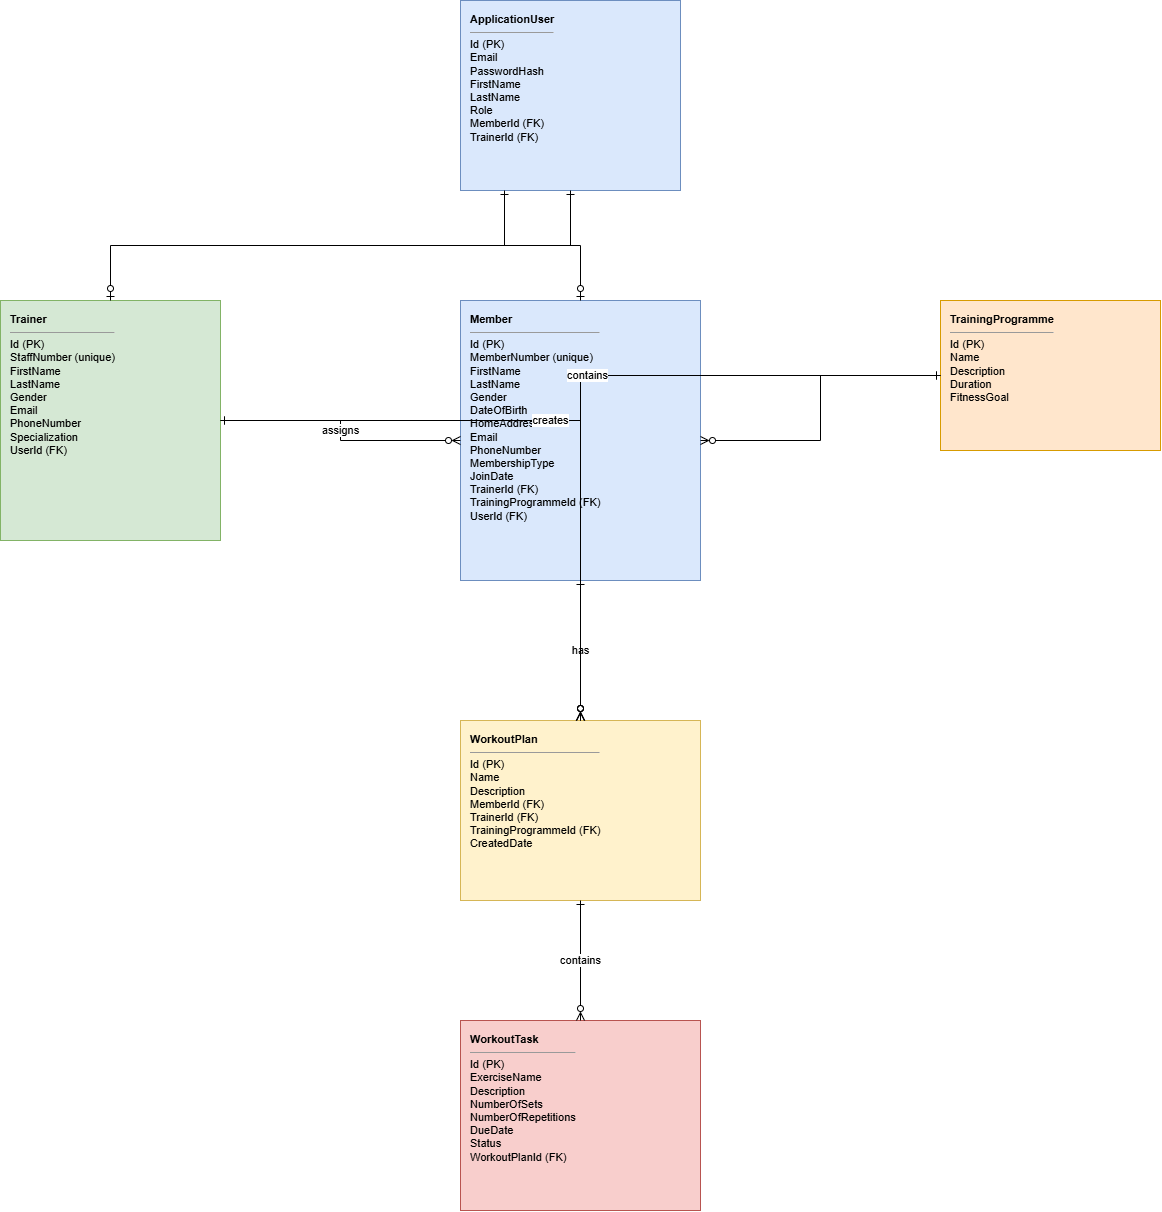

The diagram above was exported from draw.io. Its source (the exported page's mxGraphModel, read from the mxfile embedded in the PNG):
<mxGraphModel dx="2345" dy="1282" grid="1" gridSize="10" guides="1" tooltips="1" connect="1" arrows="1" fold="1" page="1" pageScale="1" pageWidth="850" pageHeight="1100" math="0" shadow="0">
  <root>
    <mxCell id="0" />
    <mxCell id="1" parent="0" />
    <mxCell id="YswQ5Ssd1DjgPMTax3sl-1" parent="1" style="rounded=0;whiteSpace=wrap;html=1;fillColor=#dae8fc;strokeColor=#6c8ebf;verticalAlign=top;align=left;spacingTop=6;spacingLeft=8;fontSize=11;" value="&lt;b&gt;ApplicationUser&lt;/b&gt;&lt;hr size=&quot;1&quot;&gt;Id (PK)&lt;br&gt;Email&lt;br&gt;PasswordHash&lt;br&gt;FirstName&lt;br&gt;LastName&lt;br&gt;Role&lt;br&gt;MemberId (FK)&lt;br&gt;TrainerId (FK)" vertex="1">
      <mxGeometry height="190" width="220" x="870" y="110" as="geometry" />
    </mxCell>
    <mxCell id="YswQ5Ssd1DjgPMTax3sl-2" parent="1" style="rounded=0;whiteSpace=wrap;html=1;fillColor=#d5e8d4;strokeColor=#82b366;verticalAlign=top;align=left;spacingTop=6;spacingLeft=8;fontSize=11;" value="&lt;b&gt;Trainer&lt;/b&gt;&lt;hr size=&quot;1&quot;&gt;Id (PK)&lt;br&gt;StaffNumber (unique)&lt;br&gt;FirstName&lt;br&gt;LastName&lt;br&gt;Gender&lt;br&gt;Email&lt;br&gt;PhoneNumber&lt;br&gt;Specialization&lt;br&gt;UserId (FK)" vertex="1">
      <mxGeometry height="240" width="220" x="410" y="410" as="geometry" />
    </mxCell>
    <mxCell id="YswQ5Ssd1DjgPMTax3sl-3" parent="1" style="rounded=0;whiteSpace=wrap;html=1;fillColor=#dae8fc;strokeColor=#6c8ebf;verticalAlign=top;align=left;spacingTop=6;spacingLeft=8;fontSize=11;" value="&lt;b&gt;Member&lt;/b&gt;&lt;hr size=&quot;1&quot;&gt;Id (PK)&lt;br&gt;MemberNumber (unique)&lt;br&gt;FirstName&lt;br&gt;LastName&lt;br&gt;Gender&lt;br&gt;DateOfBirth&lt;br&gt;HomeAddress&lt;br&gt;Email&lt;br&gt;PhoneNumber&lt;br&gt;MembershipType&lt;br&gt;JoinDate&lt;br&gt;TrainerId (FK)&lt;br&gt;TrainingProgrammeId (FK)&lt;br&gt;UserId (FK)" vertex="1">
      <mxGeometry height="280" width="240" x="870" y="410" as="geometry" />
    </mxCell>
    <mxCell id="YswQ5Ssd1DjgPMTax3sl-4" parent="1" style="rounded=0;whiteSpace=wrap;html=1;fillColor=#ffe6cc;strokeColor=#d79b00;verticalAlign=top;align=left;spacingTop=6;spacingLeft=8;fontSize=11;" value="&lt;b&gt;TrainingProgramme&lt;/b&gt;&lt;hr size=&quot;1&quot;&gt;Id (PK)&lt;br&gt;Name&lt;br&gt;Description&lt;br&gt;Duration&lt;br&gt;FitnessGoal" vertex="1">
      <mxGeometry height="150" width="220" x="1350" y="410" as="geometry" />
    </mxCell>
    <mxCell id="YswQ5Ssd1DjgPMTax3sl-5" parent="1" style="rounded=0;whiteSpace=wrap;html=1;fillColor=#fff2cc;strokeColor=#d6b656;verticalAlign=top;align=left;spacingTop=6;spacingLeft=8;fontSize=11;" value="&lt;b&gt;WorkoutPlan&lt;/b&gt;&lt;hr size=&quot;1&quot;&gt;Id (PK)&lt;br&gt;Name&lt;br&gt;Description&lt;br&gt;MemberId (FK)&lt;br&gt;TrainerId (FK)&lt;br&gt;TrainingProgrammeId (FK)&lt;br&gt;CreatedDate" vertex="1">
      <mxGeometry height="180" width="240" x="870" y="830" as="geometry" />
    </mxCell>
    <mxCell id="YswQ5Ssd1DjgPMTax3sl-6" parent="1" style="rounded=0;whiteSpace=wrap;html=1;fillColor=#f8cecc;strokeColor=#b85450;verticalAlign=top;align=left;spacingTop=6;spacingLeft=8;fontSize=11;" value="&lt;b&gt;WorkoutTask&lt;/b&gt;&lt;hr size=&quot;1&quot;&gt;Id (PK)&lt;br&gt;ExerciseName&lt;br&gt;Description&lt;br&gt;NumberOfSets&lt;br&gt;NumberOfRepetitions&lt;br&gt;DueDate&lt;br&gt;Status&lt;br&gt;WorkoutPlanId (FK)" vertex="1">
      <mxGeometry height="190" width="240" x="870" y="1130" as="geometry" />
    </mxCell>
    <mxCell id="YswQ5Ssd1DjgPMTax3sl-7" edge="1" parent="1" source="YswQ5Ssd1DjgPMTax3sl-1" style="edgeStyle=orthogonalEdgeStyle;rounded=0;html=1;startArrow=ERone;endArrow=ERzeroToOne;startFill=0;endFill=0;exitX=0.2;exitY=1;entryX=0.5;entryY=0;" target="YswQ5Ssd1DjgPMTax3sl-3">
      <mxGeometry relative="1" as="geometry" />
    </mxCell>
    <mxCell id="YswQ5Ssd1DjgPMTax3sl-8" edge="1" parent="1" source="YswQ5Ssd1DjgPMTax3sl-1" style="edgeStyle=orthogonalEdgeStyle;rounded=0;html=1;startArrow=ERone;endArrow=ERzeroToOne;startFill=0;endFill=0;exitX=0.5;exitY=1;entryX=0.5;entryY=0;" target="YswQ5Ssd1DjgPMTax3sl-2">
      <mxGeometry relative="1" as="geometry" />
    </mxCell>
    <mxCell id="YswQ5Ssd1DjgPMTax3sl-9" edge="1" parent="1" source="YswQ5Ssd1DjgPMTax3sl-2" style="edgeStyle=orthogonalEdgeStyle;rounded=0;html=1;startArrow=ERone;endArrow=ERzeroToMany;startFill=0;endFill=0;" target="YswQ5Ssd1DjgPMTax3sl-3" value="assigns">
      <mxGeometry relative="1" as="geometry" />
    </mxCell>
    <mxCell id="YswQ5Ssd1DjgPMTax3sl-10" edge="1" parent="1" source="YswQ5Ssd1DjgPMTax3sl-2" style="edgeStyle=orthogonalEdgeStyle;rounded=0;html=1;startArrow=ERone;endArrow=ERzeroToMany;startFill=0;endFill=0;" target="YswQ5Ssd1DjgPMTax3sl-5" value="creates">
      <mxGeometry relative="1" as="geometry" />
    </mxCell>
    <mxCell id="YswQ5Ssd1DjgPMTax3sl-11" edge="1" parent="1" source="YswQ5Ssd1DjgPMTax3sl-3" style="edgeStyle=orthogonalEdgeStyle;rounded=0;html=1;startArrow=ERone;endArrow=ERzeroToMany;startFill=0;endFill=0;exitX=0.5;exitY=1;entryX=0.5;entryY=0;" target="YswQ5Ssd1DjgPMTax3sl-5" value="has">
      <mxGeometry relative="1" as="geometry" />
    </mxCell>
    <mxCell id="YswQ5Ssd1DjgPMTax3sl-12" edge="1" parent="1" source="YswQ5Ssd1DjgPMTax3sl-4" style="edgeStyle=orthogonalEdgeStyle;rounded=0;html=1;startArrow=ERone;endArrow=ERzeroToMany;startFill=0;endFill=0;" target="YswQ5Ssd1DjgPMTax3sl-3">
      <mxGeometry relative="1" as="geometry" />
    </mxCell>
    <mxCell id="YswQ5Ssd1DjgPMTax3sl-13" edge="1" parent="1" source="YswQ5Ssd1DjgPMTax3sl-4" style="edgeStyle=orthogonalEdgeStyle;rounded=0;html=1;startArrow=ERone;endArrow=ERzeroToMany;startFill=0;endFill=0;" target="YswQ5Ssd1DjgPMTax3sl-5" value="contains">
      <mxGeometry relative="1" as="geometry" />
    </mxCell>
    <mxCell id="YswQ5Ssd1DjgPMTax3sl-14" edge="1" parent="1" source="YswQ5Ssd1DjgPMTax3sl-5" style="edgeStyle=orthogonalEdgeStyle;rounded=0;html=1;startArrow=ERone;endArrow=ERzeroToMany;startFill=0;endFill=0;exitX=0.5;exitY=1;entryX=0.5;entryY=0;" target="YswQ5Ssd1DjgPMTax3sl-6" value="contains">
      <mxGeometry relative="1" as="geometry" />
    </mxCell>
  </root>
</mxGraphModel>